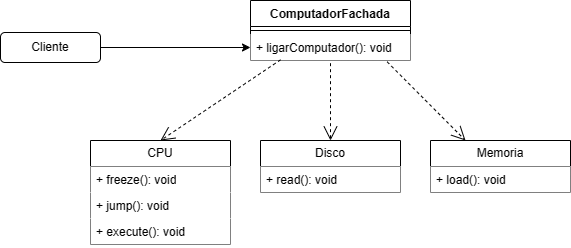

The diagram above was exported from draw.io. Its source (the exported page's mxGraphModel, read from the mxfile embedded in the PNG):
<mxGraphModel dx="746" dy="459" grid="1" gridSize="10" guides="1" tooltips="1" connect="1" arrows="1" fold="1" page="1" pageScale="1" pageWidth="827" pageHeight="1169" background="#ffffff" math="0" shadow="0">
  <root>
    <mxCell id="0" />
    <mxCell id="1" parent="0" />
    <mxCell id="M6WukAb4-4qZXpjwjRnE-6" style="edgeStyle=orthogonalEdgeStyle;rounded=0;orthogonalLoop=1;jettySize=auto;html=1;exitX=1;exitY=0.5;exitDx=0;exitDy=0;" edge="1" parent="1" source="M6WukAb4-4qZXpjwjRnE-1" target="M6WukAb4-4qZXpjwjRnE-5">
      <mxGeometry relative="1" as="geometry" />
    </mxCell>
    <mxCell id="M6WukAb4-4qZXpjwjRnE-1" value="Cliente" style="rounded=1;whiteSpace=wrap;html=1;" vertex="1" parent="1">
      <mxGeometry x="170" y="232" width="100" height="30" as="geometry" />
    </mxCell>
    <mxCell id="M6WukAb4-4qZXpjwjRnE-2" value="ComputadorFachada" style="swimlane;fontStyle=1;align=center;verticalAlign=top;childLayout=stackLayout;horizontal=1;startSize=26;horizontalStack=0;resizeParent=1;resizeParentMax=0;resizeLast=0;collapsible=1;marginBottom=0;whiteSpace=wrap;html=1;" vertex="1" parent="1">
      <mxGeometry x="420" y="200" width="160" height="60" as="geometry" />
    </mxCell>
    <mxCell id="M6WukAb4-4qZXpjwjRnE-4" value="" style="line;strokeWidth=1;fillColor=default;align=left;verticalAlign=middle;spacingTop=-1;spacingLeft=3;spacingRight=3;rotatable=0;labelPosition=right;points=[];portConstraint=eastwest;strokeColor=inherit;" vertex="1" parent="M6WukAb4-4qZXpjwjRnE-2">
      <mxGeometry y="26" width="160" height="8" as="geometry" />
    </mxCell>
    <mxCell id="M6WukAb4-4qZXpjwjRnE-5" value="+ ligarComputador(): void" style="text;strokeColor=none;fillColor=default;align=left;verticalAlign=top;spacingLeft=4;spacingRight=4;overflow=hidden;rotatable=0;points=[[0,0.5],[1,0.5]];portConstraint=eastwest;whiteSpace=wrap;html=1;" vertex="1" parent="M6WukAb4-4qZXpjwjRnE-2">
      <mxGeometry y="34" width="160" height="26" as="geometry" />
    </mxCell>
    <mxCell id="M6WukAb4-4qZXpjwjRnE-7" value="CPU" style="swimlane;fontStyle=0;childLayout=stackLayout;horizontal=1;startSize=26;fillColor=default;horizontalStack=0;resizeParent=1;resizeParentMax=0;resizeLast=0;collapsible=1;marginBottom=0;whiteSpace=wrap;html=1;" vertex="1" parent="1">
      <mxGeometry x="260" y="340" width="140" height="104" as="geometry" />
    </mxCell>
    <mxCell id="M6WukAb4-4qZXpjwjRnE-8" value="+ freeze(): void" style="text;strokeColor=none;fillColor=default;align=left;verticalAlign=top;spacingLeft=4;spacingRight=4;overflow=hidden;rotatable=0;points=[[0,0.5],[1,0.5]];portConstraint=eastwest;whiteSpace=wrap;html=1;" vertex="1" parent="M6WukAb4-4qZXpjwjRnE-7">
      <mxGeometry y="26" width="140" height="26" as="geometry" />
    </mxCell>
    <mxCell id="M6WukAb4-4qZXpjwjRnE-9" value="+ jump(): void" style="text;strokeColor=none;fillColor=default;align=left;verticalAlign=top;spacingLeft=4;spacingRight=4;overflow=hidden;rotatable=0;points=[[0,0.5],[1,0.5]];portConstraint=eastwest;whiteSpace=wrap;html=1;" vertex="1" parent="M6WukAb4-4qZXpjwjRnE-7">
      <mxGeometry y="52" width="140" height="26" as="geometry" />
    </mxCell>
    <mxCell id="M6WukAb4-4qZXpjwjRnE-11" value="+ execute(): void" style="text;strokeColor=none;fillColor=default;align=left;verticalAlign=top;spacingLeft=4;spacingRight=4;overflow=hidden;rotatable=0;points=[[0,0.5],[1,0.5]];portConstraint=eastwest;whiteSpace=wrap;html=1;" vertex="1" parent="M6WukAb4-4qZXpjwjRnE-7">
      <mxGeometry y="78" width="140" height="26" as="geometry" />
    </mxCell>
    <mxCell id="M6WukAb4-4qZXpjwjRnE-12" value="" style="endArrow=open;endSize=12;dashed=1;html=1;rounded=0;exitX=0.188;exitY=0.974;exitDx=0;exitDy=0;exitPerimeter=0;entryX=0.5;entryY=0;entryDx=0;entryDy=0;" edge="1" parent="1" source="M6WukAb4-4qZXpjwjRnE-5" target="M6WukAb4-4qZXpjwjRnE-7">
      <mxGeometry width="160" relative="1" as="geometry">
        <mxPoint x="300" y="360" as="sourcePoint" />
        <mxPoint x="460" y="360" as="targetPoint" />
      </mxGeometry>
    </mxCell>
    <mxCell id="M6WukAb4-4qZXpjwjRnE-13" value="Disco" style="swimlane;fontStyle=0;childLayout=stackLayout;horizontal=1;startSize=26;fillColor=default;horizontalStack=0;resizeParent=1;resizeParentMax=0;resizeLast=0;collapsible=1;marginBottom=0;whiteSpace=wrap;html=1;" vertex="1" parent="1">
      <mxGeometry x="430" y="340" width="140" height="52" as="geometry" />
    </mxCell>
    <mxCell id="M6WukAb4-4qZXpjwjRnE-14" value="+ read(): void" style="text;strokeColor=none;fillColor=default;align=left;verticalAlign=top;spacingLeft=4;spacingRight=4;overflow=hidden;rotatable=0;points=[[0,0.5],[1,0.5]];portConstraint=eastwest;whiteSpace=wrap;html=1;" vertex="1" parent="M6WukAb4-4qZXpjwjRnE-13">
      <mxGeometry y="26" width="140" height="26" as="geometry" />
    </mxCell>
    <mxCell id="M6WukAb4-4qZXpjwjRnE-17" value="" style="endArrow=open;endSize=12;dashed=1;html=1;rounded=0;exitX=0.5;exitY=1.103;exitDx=0;exitDy=0;exitPerimeter=0;entryX=0.5;entryY=0;entryDx=0;entryDy=0;" edge="1" parent="1" source="M6WukAb4-4qZXpjwjRnE-5" target="M6WukAb4-4qZXpjwjRnE-13">
      <mxGeometry width="160" relative="1" as="geometry">
        <mxPoint x="400" y="269" as="sourcePoint" />
        <mxPoint x="340" y="350" as="targetPoint" />
      </mxGeometry>
    </mxCell>
    <mxCell id="M6WukAb4-4qZXpjwjRnE-18" value="Memoria" style="swimlane;fontStyle=0;childLayout=stackLayout;horizontal=1;startSize=26;fillColor=default;horizontalStack=0;resizeParent=1;resizeParentMax=0;resizeLast=0;collapsible=1;marginBottom=0;whiteSpace=wrap;html=1;" vertex="1" parent="1">
      <mxGeometry x="600" y="340" width="140" height="52" as="geometry" />
    </mxCell>
    <mxCell id="M6WukAb4-4qZXpjwjRnE-19" value="+ load(): void" style="text;strokeColor=none;fillColor=default;align=left;verticalAlign=top;spacingLeft=4;spacingRight=4;overflow=hidden;rotatable=0;points=[[0,0.5],[1,0.5]];portConstraint=eastwest;whiteSpace=wrap;html=1;" vertex="1" parent="M6WukAb4-4qZXpjwjRnE-18">
      <mxGeometry y="26" width="140" height="26" as="geometry" />
    </mxCell>
    <mxCell id="M6WukAb4-4qZXpjwjRnE-20" value="" style="endArrow=open;endSize=12;dashed=1;html=1;rounded=0;exitX=0.854;exitY=1.051;exitDx=0;exitDy=0;exitPerimeter=0;entryX=0.25;entryY=0;entryDx=0;entryDy=0;" edge="1" parent="1" source="M6WukAb4-4qZXpjwjRnE-5" target="M6WukAb4-4qZXpjwjRnE-18">
      <mxGeometry width="160" relative="1" as="geometry">
        <mxPoint x="450" y="273" as="sourcePoint" />
        <mxPoint x="510" y="350" as="targetPoint" />
      </mxGeometry>
    </mxCell>
  </root>
</mxGraphModel>